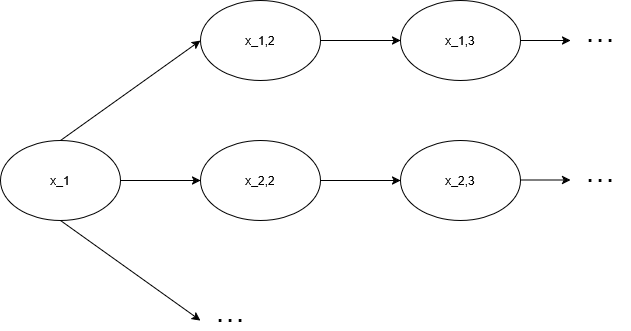

The diagram above was exported from draw.io. Its source (the exported page's mxGraphModel, read from the mxfile embedded in the PNG):
<mxGraphModel dx="1281" dy="631" grid="1" gridSize="10" guides="1" tooltips="1" connect="1" arrows="1" fold="1" page="1" pageScale="1" pageWidth="850" pageHeight="1100" math="0" shadow="0">
  <root>
    <mxCell id="0" />
    <mxCell id="1" parent="0" />
    <mxCell id="Lje9sL-r8iydtaCWjZbd-6" value="" style="edgeStyle=orthogonalEdgeStyle;rounded=0;orthogonalLoop=1;jettySize=auto;html=1;" edge="1" parent="1" source="Lje9sL-r8iydtaCWjZbd-1" target="Lje9sL-r8iydtaCWjZbd-5">
      <mxGeometry relative="1" as="geometry" />
    </mxCell>
    <mxCell id="Lje9sL-r8iydtaCWjZbd-1" value="&lt;div&gt;x_1&lt;/div&gt;" style="ellipse;whiteSpace=wrap;html=1;" vertex="1" parent="1">
      <mxGeometry x="110" y="320" width="120" height="80" as="geometry" />
    </mxCell>
    <mxCell id="Lje9sL-r8iydtaCWjZbd-4" value="" style="edgeStyle=orthogonalEdgeStyle;rounded=0;orthogonalLoop=1;jettySize=auto;html=1;" edge="1" parent="1" source="Lje9sL-r8iydtaCWjZbd-2" target="Lje9sL-r8iydtaCWjZbd-3">
      <mxGeometry relative="1" as="geometry" />
    </mxCell>
    <mxCell id="Lje9sL-r8iydtaCWjZbd-2" value="x_1,2" style="ellipse;whiteSpace=wrap;html=1;" vertex="1" parent="1">
      <mxGeometry x="310" y="180" width="120" height="80" as="geometry" />
    </mxCell>
    <mxCell id="Lje9sL-r8iydtaCWjZbd-3" value="x_1,3" style="ellipse;whiteSpace=wrap;html=1;" vertex="1" parent="1">
      <mxGeometry x="510" y="180" width="120" height="80" as="geometry" />
    </mxCell>
    <mxCell id="Lje9sL-r8iydtaCWjZbd-8" value="" style="edgeStyle=orthogonalEdgeStyle;rounded=0;orthogonalLoop=1;jettySize=auto;html=1;" edge="1" parent="1" source="Lje9sL-r8iydtaCWjZbd-5" target="Lje9sL-r8iydtaCWjZbd-7">
      <mxGeometry relative="1" as="geometry" />
    </mxCell>
    <mxCell id="Lje9sL-r8iydtaCWjZbd-5" value="&lt;div&gt;x_2,2&lt;/div&gt;" style="ellipse;whiteSpace=wrap;html=1;" vertex="1" parent="1">
      <mxGeometry x="310" y="320" width="120" height="80" as="geometry" />
    </mxCell>
    <mxCell id="Lje9sL-r8iydtaCWjZbd-7" value="&lt;div&gt;x_2,3&lt;/div&gt;" style="ellipse;whiteSpace=wrap;html=1;" vertex="1" parent="1">
      <mxGeometry x="510" y="320" width="120" height="80" as="geometry" />
    </mxCell>
    <mxCell id="Lje9sL-r8iydtaCWjZbd-9" value="" style="endArrow=classic;html=1;rounded=0;exitX=0.5;exitY=0;exitDx=0;exitDy=0;entryX=0;entryY=0.5;entryDx=0;entryDy=0;" edge="1" parent="1" source="Lje9sL-r8iydtaCWjZbd-1" target="Lje9sL-r8iydtaCWjZbd-2">
      <mxGeometry width="50" height="50" relative="1" as="geometry">
        <mxPoint x="400" y="390" as="sourcePoint" />
        <mxPoint x="450" y="340" as="targetPoint" />
      </mxGeometry>
    </mxCell>
    <mxCell id="Lje9sL-r8iydtaCWjZbd-10" value="" style="endArrow=classic;html=1;rounded=0;exitX=0.5;exitY=1;exitDx=0;exitDy=0;" edge="1" parent="1" source="Lje9sL-r8iydtaCWjZbd-1">
      <mxGeometry width="50" height="50" relative="1" as="geometry">
        <mxPoint x="250" y="350" as="sourcePoint" />
        <mxPoint x="310" y="500" as="targetPoint" />
      </mxGeometry>
    </mxCell>
    <mxCell id="Lje9sL-r8iydtaCWjZbd-11" value="" style="endArrow=classic;html=1;rounded=0;exitX=1;exitY=0.5;exitDx=0;exitDy=0;" edge="1" parent="1" source="Lje9sL-r8iydtaCWjZbd-3">
      <mxGeometry width="50" height="50" relative="1" as="geometry">
        <mxPoint x="400" y="360" as="sourcePoint" />
        <mxPoint x="680" y="220" as="targetPoint" />
      </mxGeometry>
    </mxCell>
    <mxCell id="Lje9sL-r8iydtaCWjZbd-12" value="" style="endArrow=classic;html=1;rounded=0;exitX=1;exitY=0.5;exitDx=0;exitDy=0;" edge="1" parent="1">
      <mxGeometry width="50" height="50" relative="1" as="geometry">
        <mxPoint x="630" y="359.5" as="sourcePoint" />
        <mxPoint x="680" y="359.5" as="targetPoint" />
      </mxGeometry>
    </mxCell>
    <mxCell id="Lje9sL-r8iydtaCWjZbd-13" value="&lt;font style=&quot;font-size: 18px;&quot;&gt;&lt;b&gt;. . .&lt;/b&gt;&lt;/font&gt;" style="text;html=1;whiteSpace=wrap;strokeColor=none;fillColor=none;align=center;verticalAlign=middle;rounded=0;" vertex="1" parent="1">
      <mxGeometry x="310" y="480" width="60" height="30" as="geometry" />
    </mxCell>
    <mxCell id="Lje9sL-r8iydtaCWjZbd-14" value="&lt;font style=&quot;font-size: 18px;&quot;&gt;&lt;b&gt;. . .&lt;/b&gt;&lt;/font&gt;" style="text;html=1;whiteSpace=wrap;strokeColor=none;fillColor=none;align=center;verticalAlign=middle;rounded=0;" vertex="1" parent="1">
      <mxGeometry x="680" y="200" width="60" height="30" as="geometry" />
    </mxCell>
    <mxCell id="Lje9sL-r8iydtaCWjZbd-15" value="&lt;font style=&quot;font-size: 18px;&quot;&gt;&lt;b&gt;. . .&lt;/b&gt;&lt;/font&gt;" style="text;html=1;whiteSpace=wrap;strokeColor=none;fillColor=none;align=center;verticalAlign=middle;rounded=0;" vertex="1" parent="1">
      <mxGeometry x="680" y="340" width="60" height="30" as="geometry" />
    </mxCell>
  </root>
</mxGraphModel>